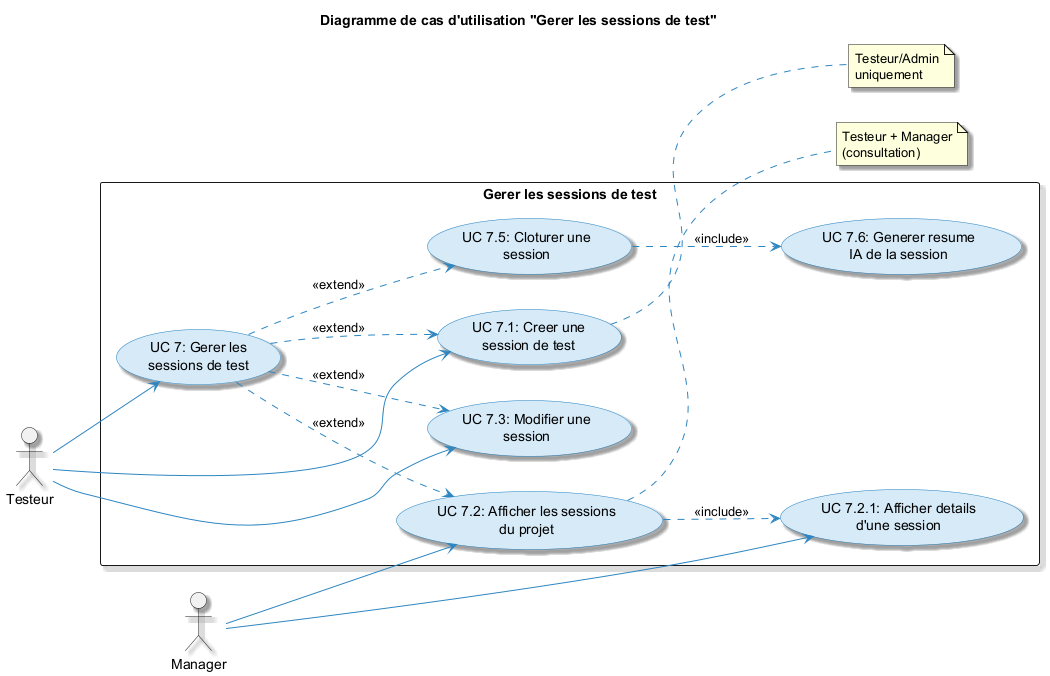

The diagram above was rendered by PlantUML. Its source (embedded in the PNG):
@startuml
skinparam usecase {
  BackgroundColor #D6EAF8
  BorderColor #2E86C1
  ArrowColor #2E86C1
  ActorBorderColor #2E86C1
}
skinparam packageStyle rectangle
skinparam shadowing true
left to right direction

title Diagramme de cas d'utilisation "Gerer les sessions de test"

actor "Testeur" as Testeur
actor "Manager" as Manager

rectangle "Gerer les sessions de test" {
  (UC 7: Gerer les\nsessions de test) as UC7

  (UC 7.1: Creer une\nsession de test) as UC71
  (UC 7.2: Afficher les sessions\ndu projet) as UC72
  (UC 7.3: Modifier une\nsession) as UC73
  (UC 7.5: Cloturer une\nsession) as UC75
  (UC 7.6: Generer resume\nIA de la session) as UC76
  (UC 7.2.1: Afficher details\nd'une session) as UC721
}

Testeur --> UC7
Testeur --> UC71
Testeur --> UC73

Manager --> UC72
Manager --> UC721

UC7 ..> UC72 : <<extend>>
UC7 ..> UC71 : <<extend>>
UC7 ..> UC73 : <<extend>>
UC7 ..> UC75 : <<extend>>
UC75 ..> UC76 : <<include>>
UC72 ..> UC721 : <<include>>

note right of UC71 : Testeur/Admin\nuniquement
note right of UC72 : Testeur + Manager\n(consultation)
@enduml